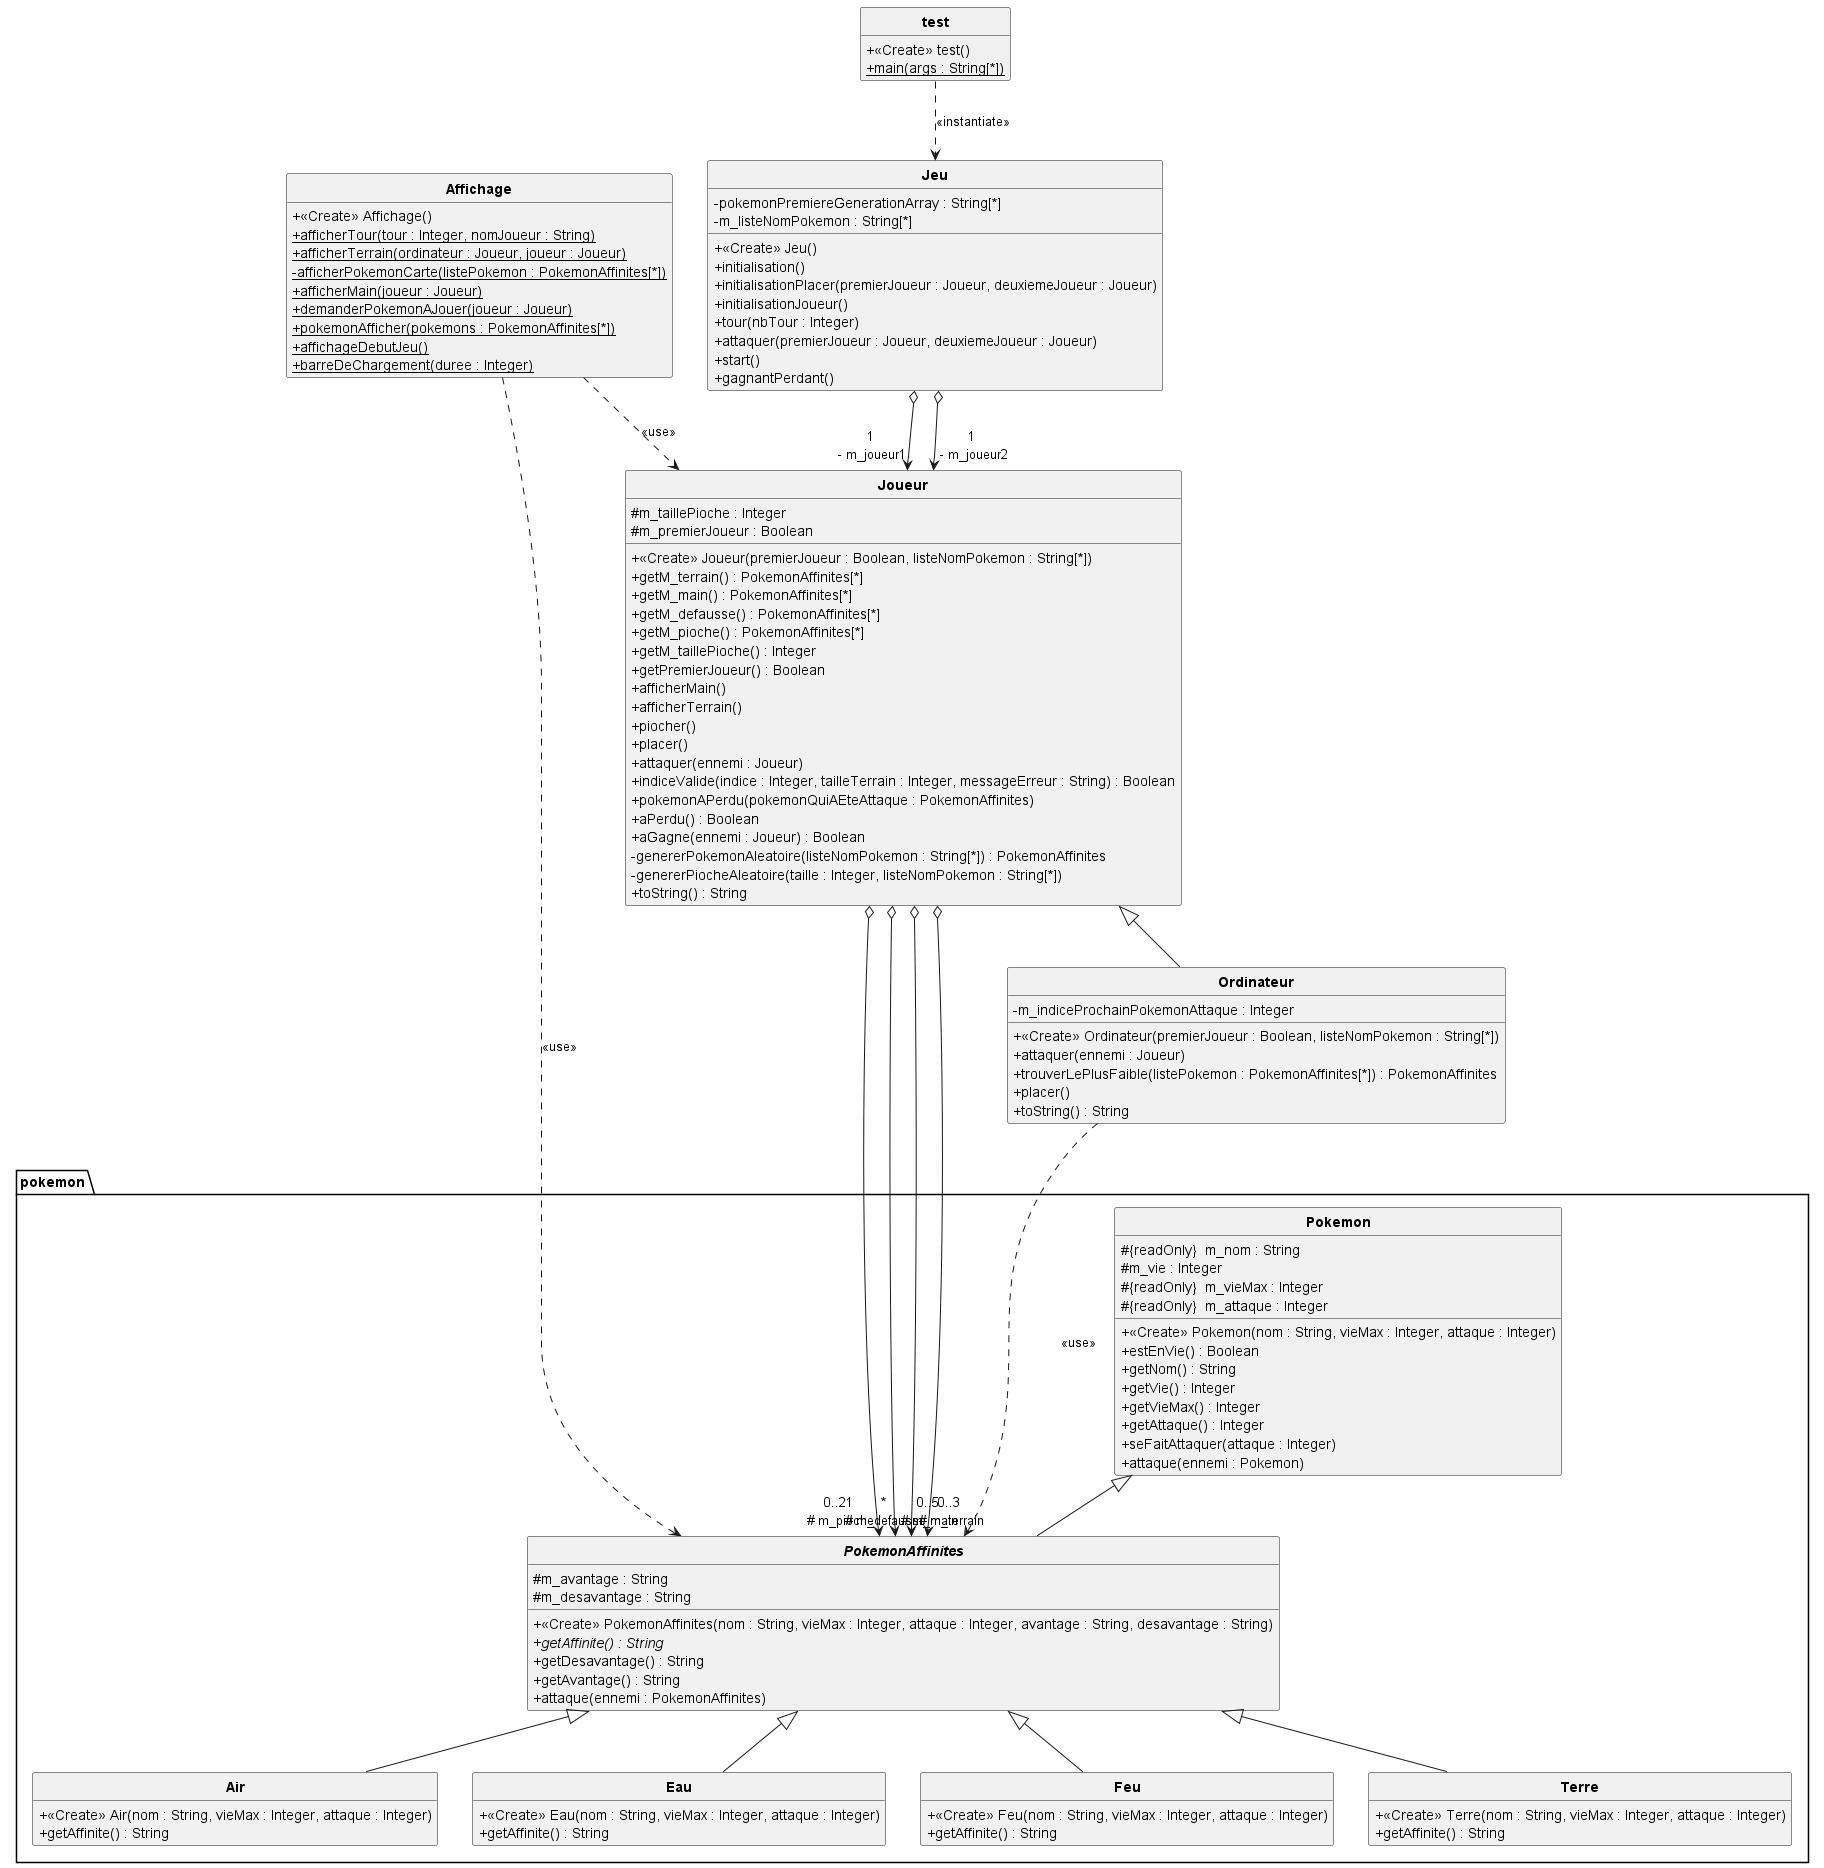

The diagram above was rendered by PlantUML. Its source (embedded in the PNG):
@startuml
'https://plantuml.com/class-diagram
skinparam classAttributeIconSize 0 
skinparam classFontStyle Bold
skinparam style strictuml
hide empty members

class Affichage
{
 + <<Create>> Affichage()
 + {static} afficherTour(tour : Integer, nomJoueur : String)
 + {static} afficherTerrain(ordinateur : Joueur, joueur : Joueur)
 - {static} afficherPokemonCarte(listePokemon : PokemonAffinites[*])
 + {static} afficherMain(joueur : Joueur)
 + {static} demanderPokemonAJouer(joueur : Joueur)
 + {static} pokemonAfficher(pokemons : PokemonAffinites[*])
 + {static} affichageDebutJeu()
 + {static} barreDeChargement(duree : Integer)
}

class Jeu
{
 -  pokemonPremiereGenerationArray : String[*]
 -  m_listeNomPokemon : String[*]
 + <<Create>> Jeu()
 + initialisation()
 + initialisationPlacer(premierJoueur : Joueur, deuxiemeJoueur : Joueur)
 + initialisationJoueur()
 + tour(nbTour : Integer)
 + attaquer(premierJoueur : Joueur, deuxiemeJoueur : Joueur)
 + start()
 + gagnantPerdant()
}
class Joueur
{
 #  m_taillePioche : Integer
 #  m_premierJoueur : Boolean
 + <<Create>> Joueur(premierJoueur : Boolean, listeNomPokemon : String[*])
 + getM_terrain() : PokemonAffinites[*]
 + getM_main() : PokemonAffinites[*]
 + getM_defausse() : PokemonAffinites[*]
 + getM_pioche() : PokemonAffinites[*]
 + getM_taillePioche() : Integer
 + getPremierJoueur() : Boolean
 + afficherMain()
 + afficherTerrain()
 + piocher()
 + placer()
 + attaquer(ennemi : Joueur)
 + indiceValide(indice : Integer, tailleTerrain : Integer, messageErreur : String) : Boolean
 + pokemonAPerdu(pokemonQuiAEteAttaque : PokemonAffinites)
 + aPerdu() : Boolean
 + aGagne(ennemi : Joueur) : Boolean
 - genererPokemonAleatoire(listeNomPokemon : String[*]) : PokemonAffinites
 - genererPiocheAleatoire(taille : Integer, listeNomPokemon : String[*])
 + toString() : String
}
class Ordinateur extends Joueur
{
 -  m_indiceProchainPokemonAttaque : Integer
 + <<Create>> Ordinateur(premierJoueur : Boolean, listeNomPokemon : String[*])
 + attaquer(ennemi : Joueur)
 + trouverLePlusFaible(listePokemon : PokemonAffinites[*]) : PokemonAffinites
 + placer()
 + toString() : String
}
class test
{
 + <<Create>> test()
 + {static} main(args : String[*])
}



package pokemon{
class Air extends PokemonAffinites
{
 + <<Create>> Air(nom : String, vieMax : Integer, attaque : Integer)
 + getAffinite() : String
}
class Eau extends PokemonAffinites
{
 + <<Create>> Eau(nom : String, vieMax : Integer, attaque : Integer)
 + getAffinite() : String
}
class Feu extends PokemonAffinites
{
 + <<Create>> Feu(nom : String, vieMax : Integer, attaque : Integer)
 + getAffinite() : String
}
class Pokemon
{
 # {readOnly}  m_nom : String
 #  m_vie : Integer
 # {readOnly}  m_vieMax : Integer
 # {readOnly}  m_attaque : Integer
 + <<Create>> Pokemon(nom : String, vieMax : Integer, attaque : Integer)
 + estEnVie() : Boolean
 + getNom() : String
 + getVie() : Integer
 + getVieMax() : Integer
 + getAttaque() : Integer
 + seFaitAttaquer(attaque : Integer)
 + attaque(ennemi : Pokemon)
}
abstract class PokemonAffinites extends Pokemon
{
 #  m_avantage : String
 #  m_desavantage : String
 + <<Create>> PokemonAffinites(nom : String, vieMax : Integer, attaque : Integer, avantage : String, desavantage : String)
 + {abstract} getAffinite() : String
 + getDesavantage() : String
 + getAvantage() : String
 + attaque(ennemi : PokemonAffinites)
}
class Terre extends PokemonAffinites
{
 + <<Create>> Terre(nom : String, vieMax : Integer, attaque : Integer)
 + getAffinite() : String
}
}
Ordinateur ...> PokemonAffinites : <<use>>

Jeu o--> "1\n - m_joueur1"Joueur
Jeu o--> "1\n - m_joueur2"Joueur

Joueur o--> "0..21\n # m_pioche"PokemonAffinites
Joueur o--> "0..5\n # m_main"PokemonAffinites
Joueur o--> "0..3\n # m_terrain"PokemonAffinites
Joueur o--> "*\n # m_defausse"PokemonAffinites

Affichage ..> Joueur : <<use>>
Affichage ..> PokemonAffinites : <<use>>
test ..> Jeu : <<instantiate>>

@enduml